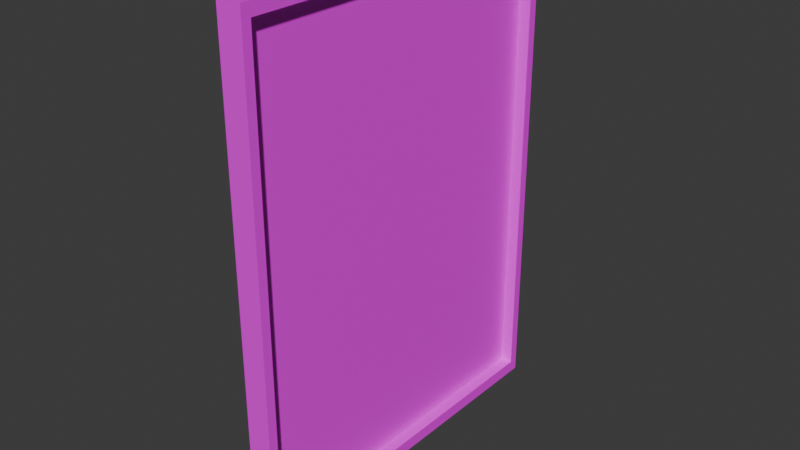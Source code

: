 # Source: picture.blend  (saved by Blender 4.5.90; exported with 4.5.12 LTS)
import bpy
from mathutils import Matrix  # noqa: F401  (used for matrix-valued properties, if any)

bpy.ops.wm.read_factory_settings(use_empty=True)
scene = bpy.context.scene
scene.name = 'Scene'

# ---- images (referenced by path relative to the original .blend; pixels are not part of the script)
import os
ASSET_DIR = os.environ.get("B2B_ASSET_DIR", "")  # directory of the original .blend (textures are referenced by path, not embedded)
HERE = os.path.dirname(os.path.abspath(__file__))  # packed textures are extracted next to this script under _unpacked/

def load_image(name, relpath, width, height, colorspace="sRGB"):
    """Load a texture the original file referenced (path relative to the .blend, or extracted next to this script)."""
    p = next((c for c in (os.path.join(HERE, relpath), os.path.join(ASSET_DIR, relpath)) if relpath and os.path.exists(c)), "")
    if p:
        img = bpy.data.images.load(p, check_existing=True)
        img.name = name
    else:  # same state as the original file: an image datablock whose file is absent (Cycles renders it pink)
        img = bpy.data.images.new(name, width, height)
        img.source = "FILE"
        img.filepath = "//" + (relpath or name)
    img.colorspace_settings.name = colorspace
    return img
img_black_plastic_jpg = load_image('black_plastic.jpg', 'black_plastic.jpg', 1024, 1024, 'sRGB')
img_picture_jpg = load_image('picture.jpg', 'picture.jpg', 1024, 1024, 'sRGB')

# ---- materials (node trees are filled in below, after node groups)
mat_black_plastic = bpy.data.materials.new('black_plastic')
mat_black_plastic.alpha_threshold = 0.0
mat_black_plastic.roughness = 0.5
mat_black_plastic.line_color = (0.0, 0.0, 0.0, 1.0)
mat_picture = bpy.data.materials.new('picture')

# ---- material node trees
mat_black_plastic.use_nodes = True; mat_black_plastic.node_tree.nodes.clear()
_N = mat_black_plastic.node_tree.nodes; _L = mat_black_plastic.node_tree.links
n0 = _N.new('ShaderNodeOutputMaterial'); n0.name = 'Material Output'; n0.location = (200, 100)
n1 = _N.new('ShaderNodeBsdfPrincipled'); n1.name = 'Principled BSDF'; n1.location = (-200, 100)
n1.inputs[3].default_value = 1.45
n2 = _N.new('ShaderNodeTexImage'); n2.name = 'Текстура изображения'; n2.location = (-490, 80)
n2.image = img_black_plastic_jpg
_L.new(n1.outputs[0], n0.inputs[0])
_L.new(n2.outputs[0], n1.inputs[0])
n0.is_active_output = True
mat_picture.use_nodes = True; mat_picture.node_tree.nodes.clear()
_N = mat_picture.node_tree.nodes; _L = mat_picture.node_tree.links
n0 = _N.new('ShaderNodeBsdfPrincipled'); n0.name = 'Принципиальный BSDF'; n0.location = (-200, 100)
n1 = _N.new('ShaderNodeOutputMaterial'); n1.name = 'Вывод материала'; n1.location = (200, 100)
n2 = _N.new('ShaderNodeTexImage'); n2.name = 'Текстура изображения'; n2.location = (-490, 80)
n2.image = img_picture_jpg
_L.new(n0.outputs[0], n1.inputs[0])
_L.new(n2.outputs[0], n0.inputs[0])
n1.is_active_output = True

# ---- world
world_world = bpy.data.worlds.new('World'); scene.world = world_world
world_world.use_nodes = True; world_world.node_tree.nodes.clear()
_N = world_world.node_tree.nodes; _L = world_world.node_tree.links
n0 = _N.new('ShaderNodeOutputWorld'); n0.name = 'World Output'; n0.location = (200, 100)
n1 = _N.new('ShaderNodeBackground'); n1.name = 'Background'; n1.location = (-200, 100)
n1.inputs[0].default_value = (0.05088, 0.05088, 0.05088, 1.0)
_L.new(n1.outputs[0], n0.inputs[0])
n0.is_active_output = True
world_world.color = (0.05088, 0.05088, 0.05088)
world_world.sun_shadow_jitter_overblur = 0.0

# ---- meshes
me_picture = bpy.data.meshes.new('picture')
me_picture.from_pydata([(0.025, 0.3563, 0.025), (0.025, -0.3563, 0.025), (0.025, 0.3563, 0.975), (0.025, -0.3563, 0.975), (-0.025, 0.375, -1.639e-08), (-0.025, -0.375, 1.639e-08), (-0.025, 0.375, 1.0), (-0.025, -0.375, 1.0), (0.025, 0.375, -1.639e-08), (0.025, -0.375, 1.639e-08), (0.025, 0.375, 1.0), (0.025, -0.375, 1.0), (0.0, 0.3563, 0.025), (0.0, -0.3563, 0.025), (0.0, 0.3563, 0.975), (0.0, -0.3563, 0.975)], [], [(8, 4, 6, 10), (11, 10, 6, 7), (7, 6, 4, 5), (5, 9, 11, 7), (3, 1, 13, 15), (5, 4, 8, 9), (0, 1, 9, 8), (3, 2, 10, 11), (2, 0, 8, 10), (1, 3, 11, 9), (13, 12, 14, 15), (2, 3, 15, 14), (0, 2, 14, 12), (1, 0, 12, 13)])
me_picture.polygons.foreach_set('material_index', [0, 0, 0, 0, 0, 0, 0, 0, 0, 0, 1, 0, 0, 0])
_uv = me_picture.uv_layers.new(name='UVMap')
_uv.uv.foreach_set('vector', [0.625, 0.5, 0.875, 0.5, 0.875, 0.75, 0.625, 0.75, 0.375, 0.75, 0.625, 0.75, 0.625, 1.0, 0.375, 1.0, 0.375, 0.0, 0.625, 0.0, 0.625, 0.25, 0.375, 0.25, 0.125, 0.5, 0.375, 0.5, 0.375, 0.75, 0.125, 0.75, 0.3812, 0.7437, 0.3812, 0.5062, 0.3812, 0.5062, 0.3812, 0.7437, 0.375, 0.25, 0.625, 0.25, 0.625, 0.5, 0.375, 0.5, 0.6187, 0.5063, 0.3812, 0.5062, 0.375, 0.5, 0.625, 0.5, 0.3812, 0.7437, 0.6187, 0.7437, 0.625, 0.75, 0.375, 0.75, 0.6187, 0.7437, 0.6187, 0.5063, 0.625, 0.5, 0.625, 0.75, 0.3812, 0.5062, 0.3812, 0.7437, 0.375, 0.75, 0.375, 0.5, 0.0, 0.0, 1.0, 0.0, 1.0, 1.0, 0.0, 1.0, 0.6187, 0.7437, 0.3812, 0.7437, 0.3812, 0.7437, 0.6187, 0.7437, 0.6187, 0.5063, 0.6187, 0.7437, 0.6187, 0.7437, 0.6187, 0.5063, 0.3812, 0.5062, 0.6187, 0.5063, 0.6187, 0.5063, 0.3812, 0.5062])
me_picture.materials.append(mat_black_plastic)
me_picture.materials.append(mat_picture)
me_picture.use_mirror_vertex_groups = False
me_picture.update()

# ---- objects
ob_picture = bpy.data.objects.new('picture', me_picture)
ob_picture_1 = bpy.data.objects.new('Picture', None)

# ---- transforms, parenting, visibility, modifiers, constraints
ob_picture.parent = ob_picture_1
ob_picture.location = (0.0, 0.0, 0.0)
ob_picture.lock_rotations_4d = False
ob_picture.empty_display_type = 'ARROWS'
ob_picture.lineart.crease_threshold = 0.0
ob_picture_1.location = (0.0, 0.0, 0.0)
ob_picture_1.empty_display_size = 1.2

# ---- collection membership
scene.collection.objects.link(ob_picture)
scene.collection.objects.link(ob_picture_1)

# ---- scene / render settings (as saved in the file)
scene.frame_start = 1; scene.frame_end = 250; scene.frame_set(1)
scene.render.engine = 'BLENDER_EEVEE_NEXT'
bpy.context.view_layer.update()

# ---- added for rendering (the .blend has no active camera and no usable light): camera, sun
cam_auto = bpy.data.cameras.new('AutoCamera')
cam_auto.lens = 50.0
cam_auto.sensor_width = 36.0
cam_auto.clip_end = 1000.0
ob_auto_camera = bpy.data.objects.new('AutoCamera', cam_auto)
scene.collection.objects.link(ob_auto_camera)
ob_auto_camera.location = (1.15746, -1.38895, 1.42596)
ob_auto_camera.rotation_euler = (1.09748, -7.21219e-08, 0.694738)
scene.camera = ob_auto_camera
light_auto_sun = bpy.data.lights.new('AutoSun', 'SUN')
light_auto_sun.energy = 3.0
light_auto_sun.angle = 0.0523599
ob_auto_sun = bpy.data.objects.new('AutoSun', light_auto_sun)
scene.collection.objects.link(ob_auto_sun)
ob_auto_sun.rotation_euler = (0.872665, 0.174533, 0.523599)
bpy.context.view_layer.update()
